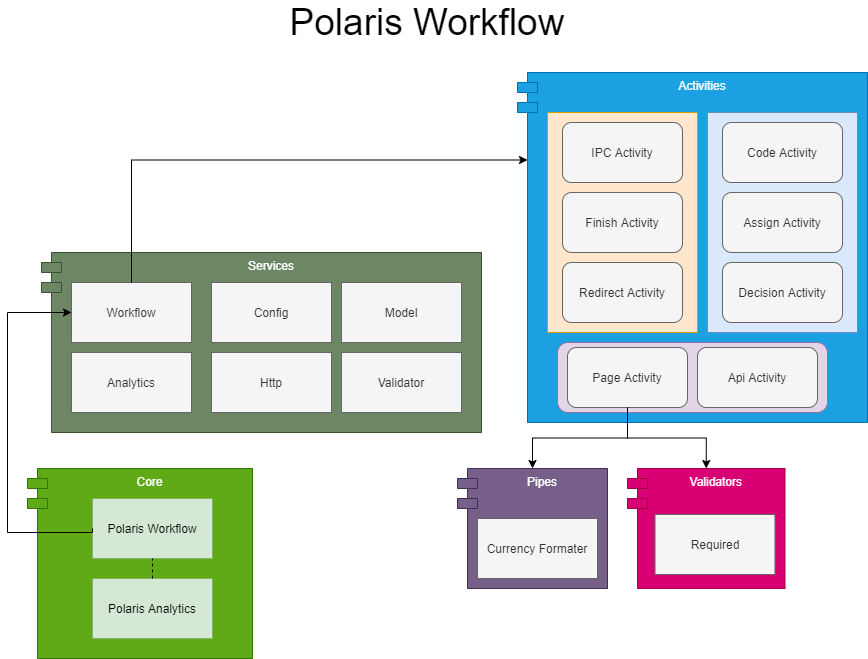

The diagram above was exported from draw.io. Its source (the exported page's mxGraphModel, read from the mxfile embedded in the PNG):
<mxGraphModel dx="1769" dy="1734" grid="1" gridSize="10" guides="1" tooltips="1" connect="1" arrows="1" fold="1" page="1" pageScale="1" pageWidth="827" pageHeight="1169" math="0" shadow="0">
  <root>
    <mxCell id="0" />
    <mxCell id="1" parent="0" />
    <mxCell id="2" value="" style="group" vertex="1" connectable="0" parent="1">
      <mxGeometry x="-790" y="-694" width="225" height="190" as="geometry" />
    </mxCell>
    <mxCell id="3" value="Core" style="shape=module;align=left;spacingLeft=20;align=center;verticalAlign=top;fillColor=#60a917;strokeColor=#2D7600;fontColor=#ffffff;" vertex="1" parent="2">
      <mxGeometry width="225" height="190" as="geometry" />
    </mxCell>
    <mxCell id="4" value="Polaris Workflow" style="rounded=0;whiteSpace=wrap;html=1;fillColor=#d5e8d4;strokeColor=#82b366;" vertex="1" parent="2">
      <mxGeometry x="65" y="30" width="120" height="60" as="geometry" />
    </mxCell>
    <mxCell id="5" value="Polaris Analytics" style="rounded=0;whiteSpace=wrap;html=1;fillColor=#d5e8d4;strokeColor=#82b366;" vertex="1" parent="2">
      <mxGeometry x="65" y="110" width="120" height="60" as="geometry" />
    </mxCell>
    <mxCell id="6" value="" style="endArrow=none;dashed=1;html=1;exitX=0.5;exitY=0;exitDx=0;exitDy=0;entryX=0.5;entryY=1;entryDx=0;entryDy=0;" edge="1" parent="2" source="5" target="4">
      <mxGeometry width="50" height="50" relative="1" as="geometry">
        <mxPoint x="325" y="210" as="sourcePoint" />
        <mxPoint x="375" y="160" as="targetPoint" />
      </mxGeometry>
    </mxCell>
    <mxCell id="7" value="" style="group" vertex="1" connectable="0" parent="1">
      <mxGeometry x="-190" y="-694" width="157.5" height="120" as="geometry" />
    </mxCell>
    <mxCell id="8" value="Validators" style="shape=module;align=left;spacingLeft=20;align=center;verticalAlign=top;fillColor=#d80073;strokeColor=#A50040;fontColor=#ffffff;" vertex="1" parent="7">
      <mxGeometry width="157.5" height="120" as="geometry" />
    </mxCell>
    <mxCell id="9" value="Required" style="rounded=0;whiteSpace=wrap;html=1;fillColor=#f5f5f5;strokeColor=#666666;fontColor=#333333;" vertex="1" parent="7">
      <mxGeometry x="27.5" y="46" width="120" height="60" as="geometry" />
    </mxCell>
    <mxCell id="10" value="" style="group" vertex="1" connectable="0" parent="1">
      <mxGeometry x="-360" y="-694" width="150" height="120" as="geometry" />
    </mxCell>
    <mxCell id="11" value="" style="group" vertex="1" connectable="0" parent="10">
      <mxGeometry width="150" height="120" as="geometry" />
    </mxCell>
    <mxCell id="12" value="Pipes" style="shape=module;align=left;spacingLeft=20;align=center;verticalAlign=top;fillColor=#76608a;strokeColor=#432D57;fontColor=#ffffff;" vertex="1" parent="11">
      <mxGeometry width="150" height="120" as="geometry" />
    </mxCell>
    <mxCell id="13" value="Currency Formater" style="rounded=0;whiteSpace=wrap;html=1;fillColor=#f5f5f5;strokeColor=#666666;fontColor=#333333;" vertex="1" parent="11">
      <mxGeometry x="20" y="50" width="120" height="60" as="geometry" />
    </mxCell>
    <mxCell id="14" value="" style="group" vertex="1" connectable="0" parent="1">
      <mxGeometry x="-776" y="-910" width="440" height="180" as="geometry" />
    </mxCell>
    <mxCell id="15" value="Services" style="shape=module;align=left;spacingLeft=20;align=center;verticalAlign=top;fillColor=#6d8764;strokeColor=#3A5431;fontColor=#ffffff;" vertex="1" parent="14">
      <mxGeometry width="440" height="180" as="geometry" />
    </mxCell>
    <mxCell id="16" value="Analytics" style="rounded=0;whiteSpace=wrap;html=1;fillColor=#f5f5f5;strokeColor=#666666;fontColor=#333333;" vertex="1" parent="14">
      <mxGeometry x="30" y="100" width="120" height="60" as="geometry" />
    </mxCell>
    <mxCell id="17" value="Config" style="rounded=0;whiteSpace=wrap;html=1;fillColor=#f5f5f5;strokeColor=#666666;fontColor=#333333;" vertex="1" parent="14">
      <mxGeometry x="170" y="30" width="120" height="60" as="geometry" />
    </mxCell>
    <mxCell id="18" value="Http" style="rounded=0;whiteSpace=wrap;html=1;fillColor=#f5f5f5;strokeColor=#666666;fontColor=#333333;" vertex="1" parent="14">
      <mxGeometry x="170" y="100" width="120" height="60" as="geometry" />
    </mxCell>
    <mxCell id="19" value="Model" style="rounded=0;whiteSpace=wrap;html=1;fillColor=#f5f5f5;strokeColor=#666666;fontColor=#333333;" vertex="1" parent="14">
      <mxGeometry x="300" y="30" width="120" height="60" as="geometry" />
    </mxCell>
    <mxCell id="20" value="Validator" style="rounded=0;whiteSpace=wrap;html=1;fillColor=#f5f5f5;strokeColor=#666666;fontColor=#333333;" vertex="1" parent="14">
      <mxGeometry x="300" y="100" width="120" height="60" as="geometry" />
    </mxCell>
    <mxCell id="21" value="Workflow" style="rounded=0;whiteSpace=wrap;html=1;fillColor=#f5f5f5;strokeColor=#666666;fontColor=#333333;" vertex="1" parent="14">
      <mxGeometry x="30" y="30" width="120" height="60" as="geometry" />
    </mxCell>
    <mxCell id="22" style="edgeStyle=orthogonalEdgeStyle;rounded=0;orthogonalLoop=1;jettySize=auto;html=1;exitX=0.5;exitY=0;exitDx=0;exitDy=0;entryX=0;entryY=0.25;entryDx=10;entryDy=0;entryPerimeter=0;" edge="1" source="21" target="25" parent="1">
      <mxGeometry relative="1" as="geometry" />
    </mxCell>
    <mxCell id="23" value="" style="group" vertex="1" connectable="0" parent="1">
      <mxGeometry x="-300" y="-1090" width="350" height="350" as="geometry" />
    </mxCell>
    <mxCell id="24" value="" style="group" vertex="1" connectable="0" parent="23">
      <mxGeometry width="350" height="350" as="geometry" />
    </mxCell>
    <mxCell id="25" value="Activities" style="shape=module;align=left;spacingLeft=20;align=center;verticalAlign=top;fillColor=#1ba1e2;strokeColor=#006EAF;fontColor=#ffffff;" vertex="1" parent="24">
      <mxGeometry width="350" height="350" as="geometry" />
    </mxCell>
    <mxCell id="26" value="" style="group" vertex="1" connectable="0" parent="24">
      <mxGeometry x="190" y="40" width="150" height="220" as="geometry" />
    </mxCell>
    <mxCell id="27" value="" style="rounded=0;whiteSpace=wrap;html=1;fillColor=#dae8fc;strokeColor=#6c8ebf;" vertex="1" parent="26">
      <mxGeometry width="150" height="220" as="geometry" />
    </mxCell>
    <mxCell id="28" value="Assign Activity" style="rounded=1;whiteSpace=wrap;html=1;fillColor=#f5f5f5;strokeColor=#666666;fontColor=#333333;" vertex="1" parent="26">
      <mxGeometry x="15" y="80" width="120" height="60" as="geometry" />
    </mxCell>
    <mxCell id="29" value="Code Activity" style="rounded=1;whiteSpace=wrap;html=1;fillColor=#f5f5f5;strokeColor=#666666;fontColor=#333333;" vertex="1" parent="26">
      <mxGeometry x="15" y="10" width="120" height="60" as="geometry" />
    </mxCell>
    <mxCell id="30" value="Decision Activity" style="rounded=1;whiteSpace=wrap;html=1;fillColor=#f5f5f5;strokeColor=#666666;fontColor=#333333;" vertex="1" parent="26">
      <mxGeometry x="15" y="150" width="120" height="60" as="geometry" />
    </mxCell>
    <mxCell id="31" value="" style="group" vertex="1" connectable="0" parent="24">
      <mxGeometry x="30" y="40" width="150" height="220" as="geometry" />
    </mxCell>
    <mxCell id="32" value="" style="rounded=0;whiteSpace=wrap;html=1;fillColor=#ffe6cc;strokeColor=#d79b00;" vertex="1" parent="31">
      <mxGeometry width="150" height="220" as="geometry" />
    </mxCell>
    <mxCell id="33" value="Finish Activity" style="rounded=1;whiteSpace=wrap;html=1;fillColor=#f5f5f5;strokeColor=#666666;fontColor=#333333;" vertex="1" parent="31">
      <mxGeometry x="15" y="80" width="120" height="60" as="geometry" />
    </mxCell>
    <mxCell id="34" value="IPC Activity" style="rounded=1;whiteSpace=wrap;html=1;fillColor=#f5f5f5;strokeColor=#666666;fontColor=#333333;" vertex="1" parent="31">
      <mxGeometry x="15" y="10" width="120" height="60" as="geometry" />
    </mxCell>
    <mxCell id="35" value="Redirect Activity" style="rounded=1;whiteSpace=wrap;html=1;fillColor=#f5f5f5;strokeColor=#666666;fontColor=#333333;" vertex="1" parent="31">
      <mxGeometry x="15" y="150" width="120" height="60" as="geometry" />
    </mxCell>
    <mxCell id="36" value="" style="group" vertex="1" connectable="0" parent="24">
      <mxGeometry x="40" y="270" width="270" height="70" as="geometry" />
    </mxCell>
    <mxCell id="37" value="" style="rounded=1;whiteSpace=wrap;html=1;fillColor=#e1d5e7;strokeColor=#9673a6;" vertex="1" parent="36">
      <mxGeometry width="270" height="70" as="geometry" />
    </mxCell>
    <mxCell id="38" value="Page Activity" style="rounded=1;whiteSpace=wrap;html=1;fillColor=#f5f5f5;strokeColor=#666666;fontColor=#333333;" vertex="1" parent="36">
      <mxGeometry x="10" y="5" width="120" height="60" as="geometry" />
    </mxCell>
    <mxCell id="39" value="Api Activity" style="rounded=1;whiteSpace=wrap;html=1;fillColor=#f5f5f5;strokeColor=#666666;fontColor=#333333;" vertex="1" parent="36">
      <mxGeometry x="140" y="5" width="120" height="60" as="geometry" />
    </mxCell>
    <mxCell id="40" style="edgeStyle=orthogonalEdgeStyle;rounded=0;orthogonalLoop=1;jettySize=auto;html=1;exitX=0.5;exitY=1;exitDx=0;exitDy=0;" edge="1" source="38" target="12" parent="1">
      <mxGeometry relative="1" as="geometry" />
    </mxCell>
    <mxCell id="41" style="edgeStyle=orthogonalEdgeStyle;rounded=0;orthogonalLoop=1;jettySize=auto;html=1;exitX=0.5;exitY=1;exitDx=0;exitDy=0;entryX=0.5;entryY=0;entryDx=0;entryDy=0;" edge="1" source="38" target="8" parent="1">
      <mxGeometry relative="1" as="geometry" />
    </mxCell>
    <mxCell id="42" style="edgeStyle=orthogonalEdgeStyle;rounded=0;orthogonalLoop=1;jettySize=auto;html=1;exitX=0;exitY=0.5;exitDx=0;exitDy=0;entryX=0;entryY=0.5;entryDx=0;entryDy=0;" edge="1" source="4" target="21" parent="1">
      <mxGeometry relative="1" as="geometry">
        <Array as="points">
          <mxPoint x="-810" y="-630" />
          <mxPoint x="-810" y="-850" />
        </Array>
      </mxGeometry>
    </mxCell>
    <mxCell id="43" value="Polaris Workflow" style="text;html=1;strokeColor=none;fillColor=none;align=center;verticalAlign=middle;whiteSpace=wrap;rounded=0;fontSize=37;" vertex="1" parent="1">
      <mxGeometry x="-560" y="-1150" width="340" height="20" as="geometry" />
    </mxCell>
  </root>
</mxGraphModel>